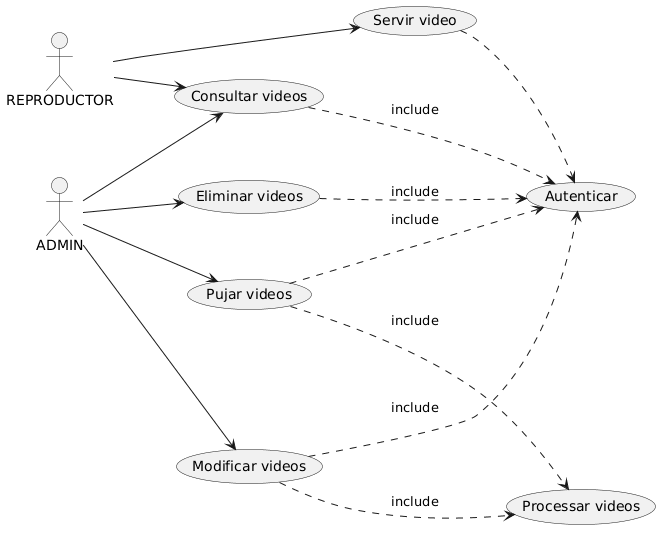

The diagram above was rendered by PlantUML. Its source (embedded in the PNG):
@startuml
left to right direction

' Definición de actores
actor "REPRODUCTOR" as reproductor
actor "ADMIN" as admin

' Definición de casos de uso principales
usecase "Servir video" as UC1
usecase "Consultar videos" as UC2
usecase "Pujar videos" as UC3
usecase "Modificar videos" as UC4
usecase "Eliminar videos" as UC5

' Definición de casos de uso incluidos
usecase "Autenticar" as UC6
usecase "Processar videos" as UC7

' Relaciones entre REPRODUCTOR y casos de uso
reproductor --> UC1
reproductor --> UC2

' Relaciones entre ADMIN y casos de uso
admin --> UC2
admin --> UC3
admin --> UC4
admin --> UC5

' Posicionamiento oculto para alinear casos de uso incluidos
UC2 -[hidden]-> UC6
UC3 -[hidden]-> UC6
UC4 -[hidden]-> UC6
UC5 -[hidden]-> UC6

UC4 -[hidden]-> UC7

' Relaciones de inclusión (include)
UC1 .> UC6 : include
UC2 .> UC6 : include
UC3 .> UC6 : include
UC3 .> UC7 : include
UC4 .> UC6 : include
UC5 .> UC6 : include
UC4 .> UC7 : include
@enduml